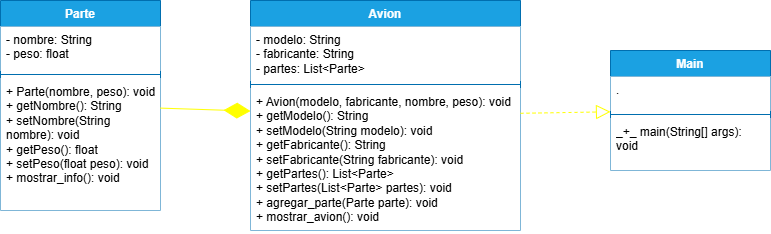

The diagram above was exported from draw.io. Its source (the exported page's mxGraphModel, read from the mxfile embedded in the PNG):
<mxGraphModel dx="1044" dy="660" grid="1" gridSize="10" guides="1" tooltips="1" connect="1" arrows="1" fold="1" page="1" pageScale="1" pageWidth="827" pageHeight="1169" math="0" shadow="0">
  <root>
    <mxCell id="0" />
    <mxCell id="1" parent="0" />
    <mxCell id="IVEQ93sH6wNrrVjaL4fw-1" value="Parte" style="swimlane;fontStyle=1;align=center;verticalAlign=top;childLayout=stackLayout;horizontal=1;startSize=26;horizontalStack=0;resizeParent=1;resizeParentMax=0;resizeLast=0;collapsible=1;marginBottom=0;whiteSpace=wrap;html=1;fillStyle=solid;fillColor=#1ba1e2;fontColor=#ffffff;strokeColor=#006EAF;" vertex="1" parent="1">
      <mxGeometry x="160" y="130" width="160" height="210" as="geometry" />
    </mxCell>
    <mxCell id="IVEQ93sH6wNrrVjaL4fw-2" value="- nombre: String&lt;div&gt;- peso: float&lt;/div&gt;" style="text;strokeColor=none;fillColor=default;align=left;verticalAlign=top;spacingLeft=4;spacingRight=4;overflow=hidden;rotatable=0;points=[[0,0.5],[1,0.5]];portConstraint=eastwest;whiteSpace=wrap;html=1;fillStyle=solid;" vertex="1" parent="IVEQ93sH6wNrrVjaL4fw-1">
      <mxGeometry y="26" width="160" height="44" as="geometry" />
    </mxCell>
    <mxCell id="IVEQ93sH6wNrrVjaL4fw-3" value="" style="line;strokeWidth=1;fillColor=none;align=left;verticalAlign=middle;spacingTop=-1;spacingLeft=3;spacingRight=3;rotatable=0;labelPosition=right;points=[];portConstraint=eastwest;strokeColor=inherit;" vertex="1" parent="IVEQ93sH6wNrrVjaL4fw-1">
      <mxGeometry y="70" width="160" height="8" as="geometry" />
    </mxCell>
    <mxCell id="IVEQ93sH6wNrrVjaL4fw-4" value="+ Parte(nombre, peso): void&lt;div&gt;+ getNombre(): String&lt;/div&gt;&lt;div&gt;+ setNombre(String nombre): void&lt;/div&gt;&lt;div&gt;+ getPeso(): float&lt;/div&gt;&lt;div&gt;+ setPeso(float peso): void&lt;/div&gt;&lt;div&gt;+ mostrar_info(): void&lt;/div&gt;" style="text;strokeColor=none;fillColor=default;align=left;verticalAlign=top;spacingLeft=4;spacingRight=4;overflow=hidden;rotatable=0;points=[[0,0.5],[1,0.5]];portConstraint=eastwest;whiteSpace=wrap;html=1;fillStyle=solid;" vertex="1" parent="IVEQ93sH6wNrrVjaL4fw-1">
      <mxGeometry y="78" width="160" height="132" as="geometry" />
    </mxCell>
    <mxCell id="IVEQ93sH6wNrrVjaL4fw-5" value="Avion" style="swimlane;fontStyle=1;align=center;verticalAlign=top;childLayout=stackLayout;horizontal=1;startSize=26;horizontalStack=0;resizeParent=1;resizeParentMax=0;resizeLast=0;collapsible=1;marginBottom=0;whiteSpace=wrap;html=1;fillStyle=solid;fillColor=#1ba1e2;fontColor=#ffffff;strokeColor=#006EAF;" vertex="1" parent="1">
      <mxGeometry x="410" y="130" width="270" height="230" as="geometry" />
    </mxCell>
    <mxCell id="IVEQ93sH6wNrrVjaL4fw-6" value="- modelo: String&lt;div&gt;- fabricante: String&lt;/div&gt;&lt;div&gt;- partes: List&amp;lt;Parte&amp;gt;&lt;/div&gt;" style="text;strokeColor=none;fillColor=default;align=left;verticalAlign=top;spacingLeft=4;spacingRight=4;overflow=hidden;rotatable=0;points=[[0,0.5],[1,0.5]];portConstraint=eastwest;whiteSpace=wrap;html=1;fillStyle=solid;" vertex="1" parent="IVEQ93sH6wNrrVjaL4fw-5">
      <mxGeometry y="26" width="270" height="54" as="geometry" />
    </mxCell>
    <mxCell id="IVEQ93sH6wNrrVjaL4fw-7" value="" style="line;strokeWidth=1;fillColor=none;align=left;verticalAlign=middle;spacingTop=-1;spacingLeft=3;spacingRight=3;rotatable=0;labelPosition=right;points=[];portConstraint=eastwest;strokeColor=inherit;" vertex="1" parent="IVEQ93sH6wNrrVjaL4fw-5">
      <mxGeometry y="80" width="270" height="8" as="geometry" />
    </mxCell>
    <mxCell id="IVEQ93sH6wNrrVjaL4fw-8" value="+ Avion(modelo, fabricante, nombre, peso): void&lt;div&gt;+ getModelo(): String&lt;/div&gt;&lt;div&gt;+ setModelo(String modelo): void&lt;/div&gt;&lt;div&gt;+ getFabricante(): String&lt;/div&gt;&lt;div&gt;+ setFabricante(String fabricante): void&lt;/div&gt;&lt;div&gt;+ getPartes(): List&amp;lt;Parte&amp;gt;&lt;/div&gt;&lt;div&gt;+ setPartes(List&amp;lt;Parte&amp;gt; partes): void&lt;/div&gt;&lt;div&gt;+ agregar_parte(Parte parte): void&lt;/div&gt;&lt;div&gt;+ mostrar_avion(): void&lt;/div&gt;" style="text;strokeColor=none;fillColor=default;align=left;verticalAlign=top;spacingLeft=4;spacingRight=4;overflow=hidden;rotatable=0;points=[[0,0.5],[1,0.5]];portConstraint=eastwest;whiteSpace=wrap;html=1;fillStyle=solid;" vertex="1" parent="IVEQ93sH6wNrrVjaL4fw-5">
      <mxGeometry y="88" width="270" height="142" as="geometry" />
    </mxCell>
    <mxCell id="IVEQ93sH6wNrrVjaL4fw-9" value="" style="endArrow=diamondThin;endFill=1;endSize=24;html=1;rounded=0;strokeColor=#FFFF00;" edge="1" parent="1" source="IVEQ93sH6wNrrVjaL4fw-1" target="IVEQ93sH6wNrrVjaL4fw-5">
      <mxGeometry width="160" relative="1" as="geometry">
        <mxPoint x="330" y="340" as="sourcePoint" />
        <mxPoint x="490" y="340" as="targetPoint" />
      </mxGeometry>
    </mxCell>
    <mxCell id="IVEQ93sH6wNrrVjaL4fw-10" value="Main" style="swimlane;fontStyle=1;align=center;verticalAlign=top;childLayout=stackLayout;horizontal=1;startSize=26;horizontalStack=0;resizeParent=1;resizeParentMax=0;resizeLast=0;collapsible=1;marginBottom=0;whiteSpace=wrap;html=1;fillStyle=solid;fillColor=#1ba1e2;fontColor=#ffffff;strokeColor=#006EAF;" vertex="1" parent="1">
      <mxGeometry x="770" y="180" width="160" height="120" as="geometry" />
    </mxCell>
    <mxCell id="IVEQ93sH6wNrrVjaL4fw-11" value="." style="text;strokeColor=none;fillColor=default;align=left;verticalAlign=top;spacingLeft=4;spacingRight=4;overflow=hidden;rotatable=0;points=[[0,0.5],[1,0.5]];portConstraint=eastwest;whiteSpace=wrap;html=1;fillStyle=solid;" vertex="1" parent="IVEQ93sH6wNrrVjaL4fw-10">
      <mxGeometry y="26" width="160" height="34" as="geometry" />
    </mxCell>
    <mxCell id="IVEQ93sH6wNrrVjaL4fw-12" value="" style="line;strokeWidth=1;fillColor=none;align=left;verticalAlign=middle;spacingTop=-1;spacingLeft=3;spacingRight=3;rotatable=0;labelPosition=right;points=[];portConstraint=eastwest;strokeColor=inherit;" vertex="1" parent="IVEQ93sH6wNrrVjaL4fw-10">
      <mxGeometry y="60" width="160" height="8" as="geometry" />
    </mxCell>
    <mxCell id="IVEQ93sH6wNrrVjaL4fw-13" value="_+_ main(String[] args): void" style="text;strokeColor=none;fillColor=default;align=left;verticalAlign=top;spacingLeft=4;spacingRight=4;overflow=hidden;rotatable=0;points=[[0,0.5],[1,0.5]];portConstraint=eastwest;whiteSpace=wrap;html=1;fillStyle=solid;" vertex="1" parent="IVEQ93sH6wNrrVjaL4fw-10">
      <mxGeometry y="68" width="160" height="52" as="geometry" />
    </mxCell>
    <mxCell id="IVEQ93sH6wNrrVjaL4fw-14" value="" style="endArrow=block;dashed=1;endFill=0;endSize=12;html=1;rounded=0;strokeColor=#FFFF00;" edge="1" parent="1" source="IVEQ93sH6wNrrVjaL4fw-5" target="IVEQ93sH6wNrrVjaL4fw-10">
      <mxGeometry width="160" relative="1" as="geometry">
        <mxPoint x="490" y="270" as="sourcePoint" />
        <mxPoint x="650" y="270" as="targetPoint" />
      </mxGeometry>
    </mxCell>
  </root>
</mxGraphModel>